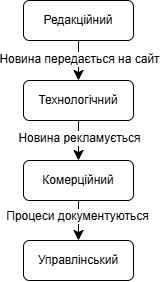

The diagram above was exported from draw.io. Its source (the exported page's mxGraphModel, read from the mxfile embedded in the PNG):
<mxGraphModel dx="1248" dy="677" grid="1" gridSize="10" guides="1" tooltips="1" connect="1" arrows="1" fold="1" page="1" pageScale="1" pageWidth="827" pageHeight="1169" math="0" shadow="0">
  <root>
    <mxCell id="0" />
    <mxCell id="1" parent="0" />
    <mxCell id="PDqSj01LDptkSjbsXrQG-6" edge="1" parent="1" source="PDqSj01LDptkSjbsXrQG-1" style="edgeStyle=none;curved=1;rounded=0;curveGeometry=1;orthogonalLoop=1;jettySize=auto;html=1;fontSize=12;startSize=8;endSize=8;" target="PDqSj01LDptkSjbsXrQG-2" value="">
      <mxGeometry relative="1" as="geometry" />
    </mxCell>
    <mxCell id="PDqSj01LDptkSjbsXrQG-7" connectable="0" parent="PDqSj01LDptkSjbsXrQG-6" style="edgeLabel;html=1;align=center;verticalAlign=middle;resizable=0;points=[];fontSize=12;" value="Новина передається на сайт" vertex="1">
      <mxGeometry relative="1" x="-0.12" y="1" as="geometry">
        <mxPoint as="offset" />
      </mxGeometry>
    </mxCell>
    <mxCell id="PDqSj01LDptkSjbsXrQG-1" parent="1" style="rounded=1;whiteSpace=wrap;html=1;roundedPerimeter=1;" value="Редакційний" vertex="1">
      <mxGeometry height="40" width="110" x="10" y="280" as="geometry" />
    </mxCell>
    <mxCell id="PDqSj01LDptkSjbsXrQG-8" edge="1" parent="1" source="PDqSj01LDptkSjbsXrQG-2" style="edgeStyle=none;curved=1;rounded=0;curveGeometry=1;orthogonalLoop=1;jettySize=auto;html=1;fontSize=12;startSize=8;endSize=8;" target="PDqSj01LDptkSjbsXrQG-3">
      <mxGeometry relative="1" as="geometry" />
    </mxCell>
    <mxCell id="PDqSj01LDptkSjbsXrQG-9" connectable="0" parent="PDqSj01LDptkSjbsXrQG-8" style="edgeLabel;html=1;align=center;verticalAlign=middle;resizable=0;points=[];fontSize=12;" value="Новина рекламується" vertex="1">
      <mxGeometry relative="1" x="-0.3788" y="-2" as="geometry">
        <mxPoint x="3" y="5" as="offset" />
      </mxGeometry>
    </mxCell>
    <mxCell id="PDqSj01LDptkSjbsXrQG-2" parent="1" style="rounded=1;whiteSpace=wrap;html=1;roundedPerimeter=1;" value="Технологічний" vertex="1">
      <mxGeometry height="40" width="110" x="10" y="360" as="geometry" />
    </mxCell>
    <mxCell id="PDqSj01LDptkSjbsXrQG-10" edge="1" parent="1" source="PDqSj01LDptkSjbsXrQG-3" style="edgeStyle=none;curved=1;rounded=0;curveGeometry=1;orthogonalLoop=1;jettySize=auto;html=1;fontSize=12;startSize=8;endSize=8;" target="PDqSj01LDptkSjbsXrQG-5">
      <mxGeometry relative="1" as="geometry" />
    </mxCell>
    <mxCell id="PDqSj01LDptkSjbsXrQG-11" connectable="0" parent="PDqSj01LDptkSjbsXrQG-10" style="edgeLabel;html=1;align=center;verticalAlign=middle;resizable=0;points=[];fontSize=12;" value="Процеси документуються" vertex="1">
      <mxGeometry relative="1" x="-0.2748" y="-2" as="geometry">
        <mxPoint as="offset" />
      </mxGeometry>
    </mxCell>
    <mxCell id="PDqSj01LDptkSjbsXrQG-3" parent="1" style="rounded=1;whiteSpace=wrap;html=1;roundedPerimeter=1;" value="Комерційний" vertex="1">
      <mxGeometry height="40" width="110" x="10" y="440" as="geometry" />
    </mxCell>
    <mxCell id="PDqSj01LDptkSjbsXrQG-5" parent="1" style="rounded=1;whiteSpace=wrap;html=1;roundedPerimeter=1;" value="Управлінський" vertex="1">
      <mxGeometry height="40" width="110" x="10" y="520" as="geometry" />
    </mxCell>
  </root>
</mxGraphModel>